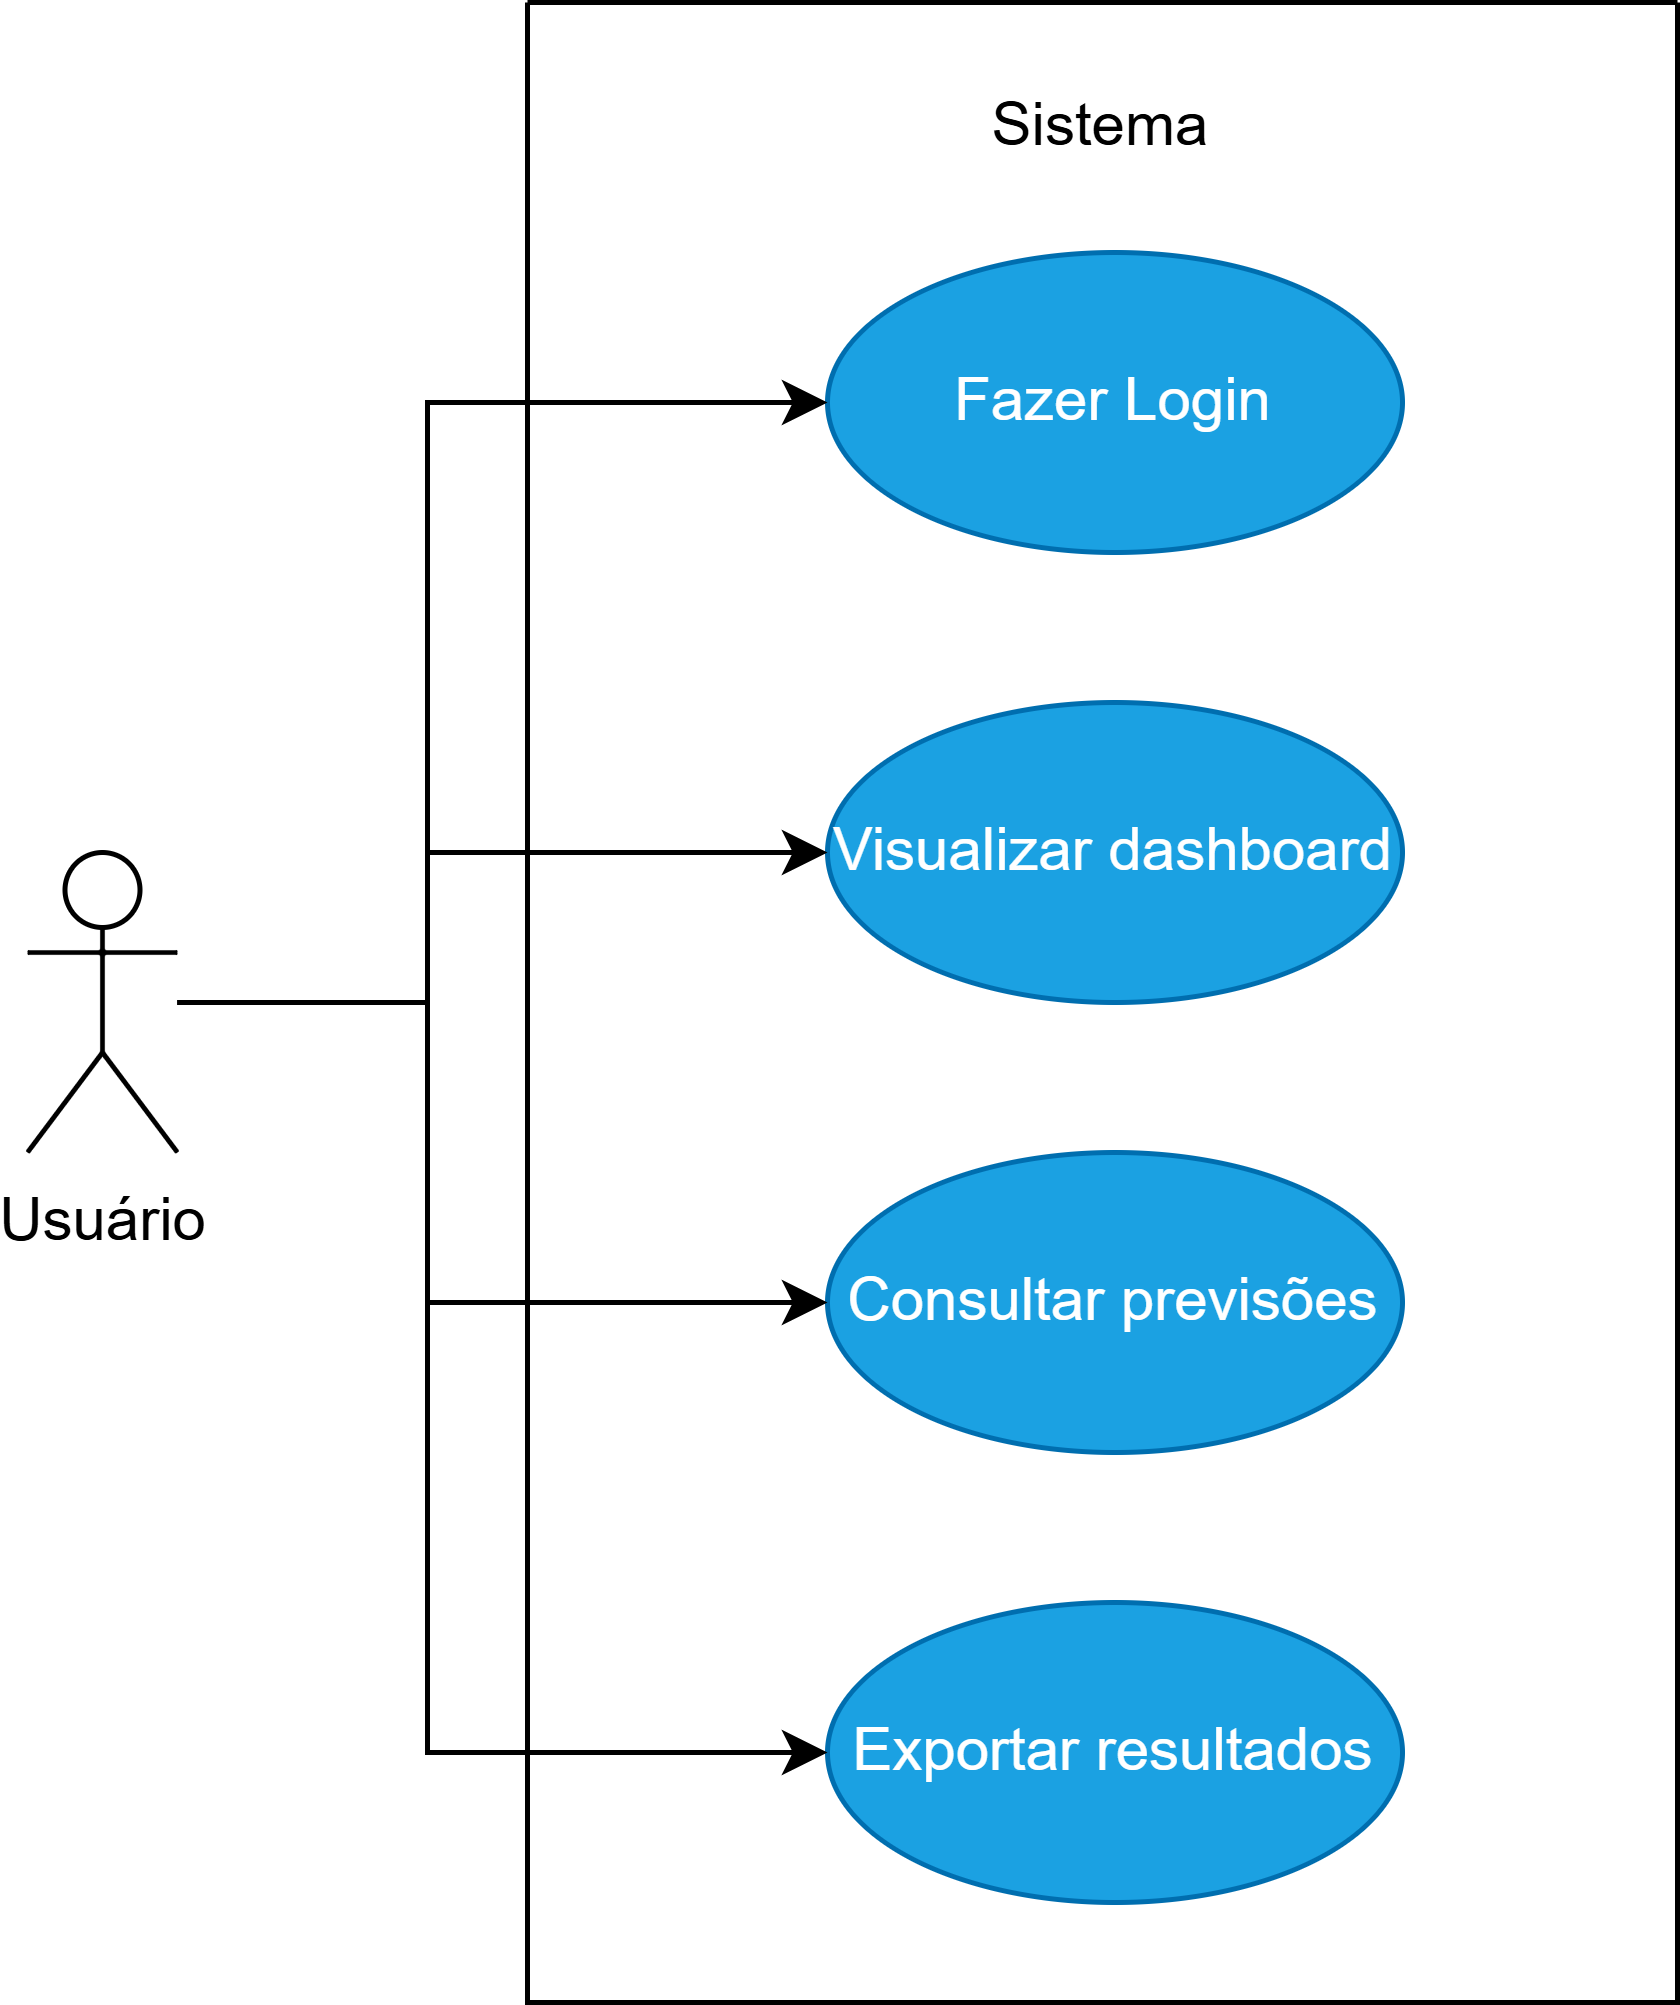

The diagram above was exported from draw.io. Its source (the exported page's mxGraphModel, read from the mxfile embedded in the PNG):
<mxGraphModel dx="1414" dy="743" grid="1" gridSize="10" guides="1" tooltips="1" connect="1" arrows="1" fold="1" page="1" pageScale="1" pageWidth="827" pageHeight="1169" math="0" shadow="0">
  <root>
    <mxCell id="0" />
    <mxCell id="1" parent="0" />
    <mxCell id="533gpeNee6OrjtLS-GuK-1" parent="1" style="swimlane;startSize=0;" value="" vertex="1">
      <mxGeometry height="400" width="230" x="280" y="80" as="geometry" />
    </mxCell>
    <mxCell id="533gpeNee6OrjtLS-GuK-2" parent="533gpeNee6OrjtLS-GuK-1" style="text;html=1;whiteSpace=wrap;strokeColor=none;fillColor=none;align=center;verticalAlign=middle;rounded=0;" value="Sistema" vertex="1">
      <mxGeometry height="30" width="60" x="85" y="10" as="geometry" />
    </mxCell>
    <mxCell id="533gpeNee6OrjtLS-GuK-3" parent="533gpeNee6OrjtLS-GuK-1" style="ellipse;whiteSpace=wrap;html=1;fillColor=#1ba1e2;fontColor=#ffffff;strokeColor=#006EAF;" value="Fazer Login" vertex="1">
      <mxGeometry height="60" width="115" x="60" y="50" as="geometry" />
    </mxCell>
    <mxCell id="533gpeNee6OrjtLS-GuK-5" parent="533gpeNee6OrjtLS-GuK-1" style="ellipse;whiteSpace=wrap;html=1;fillColor=#1ba1e2;fontColor=#ffffff;strokeColor=#006EAF;" value="Visualizar dashboard" vertex="1">
      <mxGeometry height="60" width="115" x="60" y="140" as="geometry" />
    </mxCell>
    <mxCell id="533gpeNee6OrjtLS-GuK-7" parent="533gpeNee6OrjtLS-GuK-1" style="ellipse;whiteSpace=wrap;html=1;fillColor=#1ba1e2;fontColor=#ffffff;strokeColor=#006EAF;" value="Consultar previsões" vertex="1">
      <mxGeometry height="60" width="115" x="60" y="230" as="geometry" />
    </mxCell>
    <mxCell id="533gpeNee6OrjtLS-GuK-6" parent="533gpeNee6OrjtLS-GuK-1" style="ellipse;whiteSpace=wrap;html=1;fillColor=#1ba1e2;fontColor=#ffffff;strokeColor=#006EAF;" value="Exportar resultados" vertex="1">
      <mxGeometry height="60" width="115" x="60" y="320" as="geometry" />
    </mxCell>
    <mxCell id="Y2XsUgqfJygZUlNlfN28-1" edge="1" parent="1" source="533gpeNee6OrjtLS-GuK-8" style="edgeStyle=orthogonalEdgeStyle;rounded=0;orthogonalLoop=1;jettySize=auto;html=1;entryX=0;entryY=0.5;entryDx=0;entryDy=0;" target="533gpeNee6OrjtLS-GuK-3">
      <mxGeometry relative="1" as="geometry">
        <Array as="points">
          <mxPoint x="260" y="280" />
          <mxPoint x="260" y="160" />
        </Array>
      </mxGeometry>
    </mxCell>
    <mxCell id="Y2XsUgqfJygZUlNlfN28-2" edge="1" parent="1" source="533gpeNee6OrjtLS-GuK-8" style="edgeStyle=orthogonalEdgeStyle;rounded=0;orthogonalLoop=1;jettySize=auto;html=1;entryX=0;entryY=0.5;entryDx=0;entryDy=0;" target="533gpeNee6OrjtLS-GuK-5">
      <mxGeometry relative="1" as="geometry">
        <Array as="points">
          <mxPoint x="260" y="280" />
          <mxPoint x="260" y="250" />
        </Array>
      </mxGeometry>
    </mxCell>
    <mxCell id="Y2XsUgqfJygZUlNlfN28-3" edge="1" parent="1" source="533gpeNee6OrjtLS-GuK-8" style="edgeStyle=orthogonalEdgeStyle;rounded=0;orthogonalLoop=1;jettySize=auto;html=1;entryX=0;entryY=0.5;entryDx=0;entryDy=0;" target="533gpeNee6OrjtLS-GuK-7">
      <mxGeometry relative="1" as="geometry">
        <Array as="points">
          <mxPoint x="260" y="280" />
          <mxPoint x="260" y="340" />
        </Array>
      </mxGeometry>
    </mxCell>
    <mxCell id="Y2XsUgqfJygZUlNlfN28-4" edge="1" parent="1" source="533gpeNee6OrjtLS-GuK-8" style="edgeStyle=orthogonalEdgeStyle;rounded=0;orthogonalLoop=1;jettySize=auto;html=1;entryX=0;entryY=0.5;entryDx=0;entryDy=0;" target="533gpeNee6OrjtLS-GuK-6">
      <mxGeometry relative="1" as="geometry">
        <Array as="points">
          <mxPoint x="260" y="280" />
          <mxPoint x="260" y="430" />
        </Array>
      </mxGeometry>
    </mxCell>
    <mxCell id="533gpeNee6OrjtLS-GuK-8" parent="1" style="shape=umlActor;verticalLabelPosition=bottom;verticalAlign=top;html=1;outlineConnect=0;" value="Usuário" vertex="1">
      <mxGeometry height="60" width="30" x="180" y="250" as="geometry" />
    </mxCell>
  </root>
</mxGraphModel>